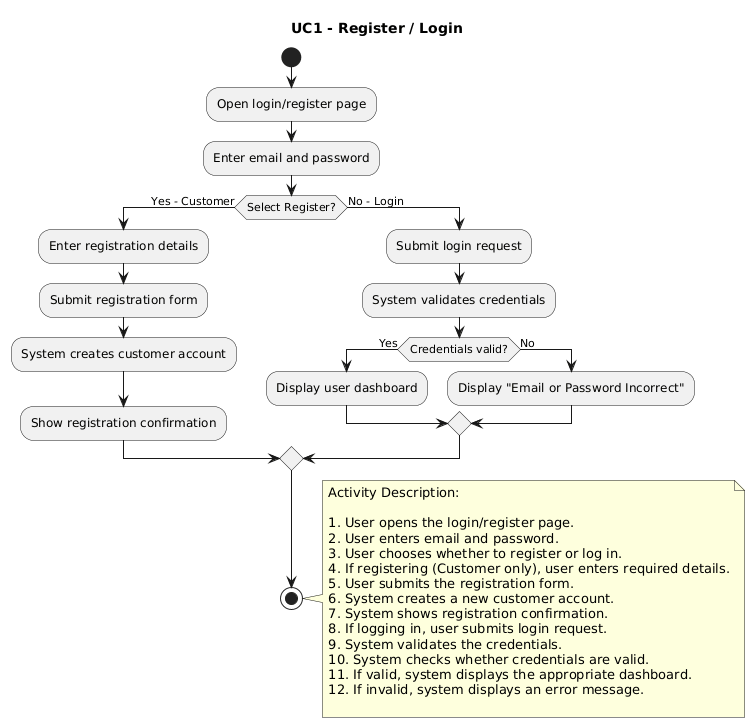

The diagram above was rendered by PlantUML. Its source (embedded in the PNG):
@startuml
title UC1 - Register / Login

start

:Open login/register page;
:Enter email and password;

if (Select Register?) then (Yes - Customer)
  :Enter registration details;
  :Submit registration form;
  :System creates customer account;
  :Show registration confirmation;

else (No - Login)
  :Submit login request;
  :System validates credentials;

  if (Credentials valid?) then (Yes)
    :Display user dashboard;
  else (No)
    :Display "Email or Password Incorrect";
  endif
endif

stop

note right
Activity Description:

1. User opens the login/register page.
2. User enters email and password.
3. User chooses whether to register or log in.
4. If registering (Customer only), user enters required details.
5. User submits the registration form.
6. System creates a new customer account.
7. System shows registration confirmation.
8. If logging in, user submits login request.
9. System validates the credentials.
10. System checks whether credentials are valid.
11. If valid, system displays the appropriate dashboard.
12. If invalid, system displays an error message.

end note
@enduml